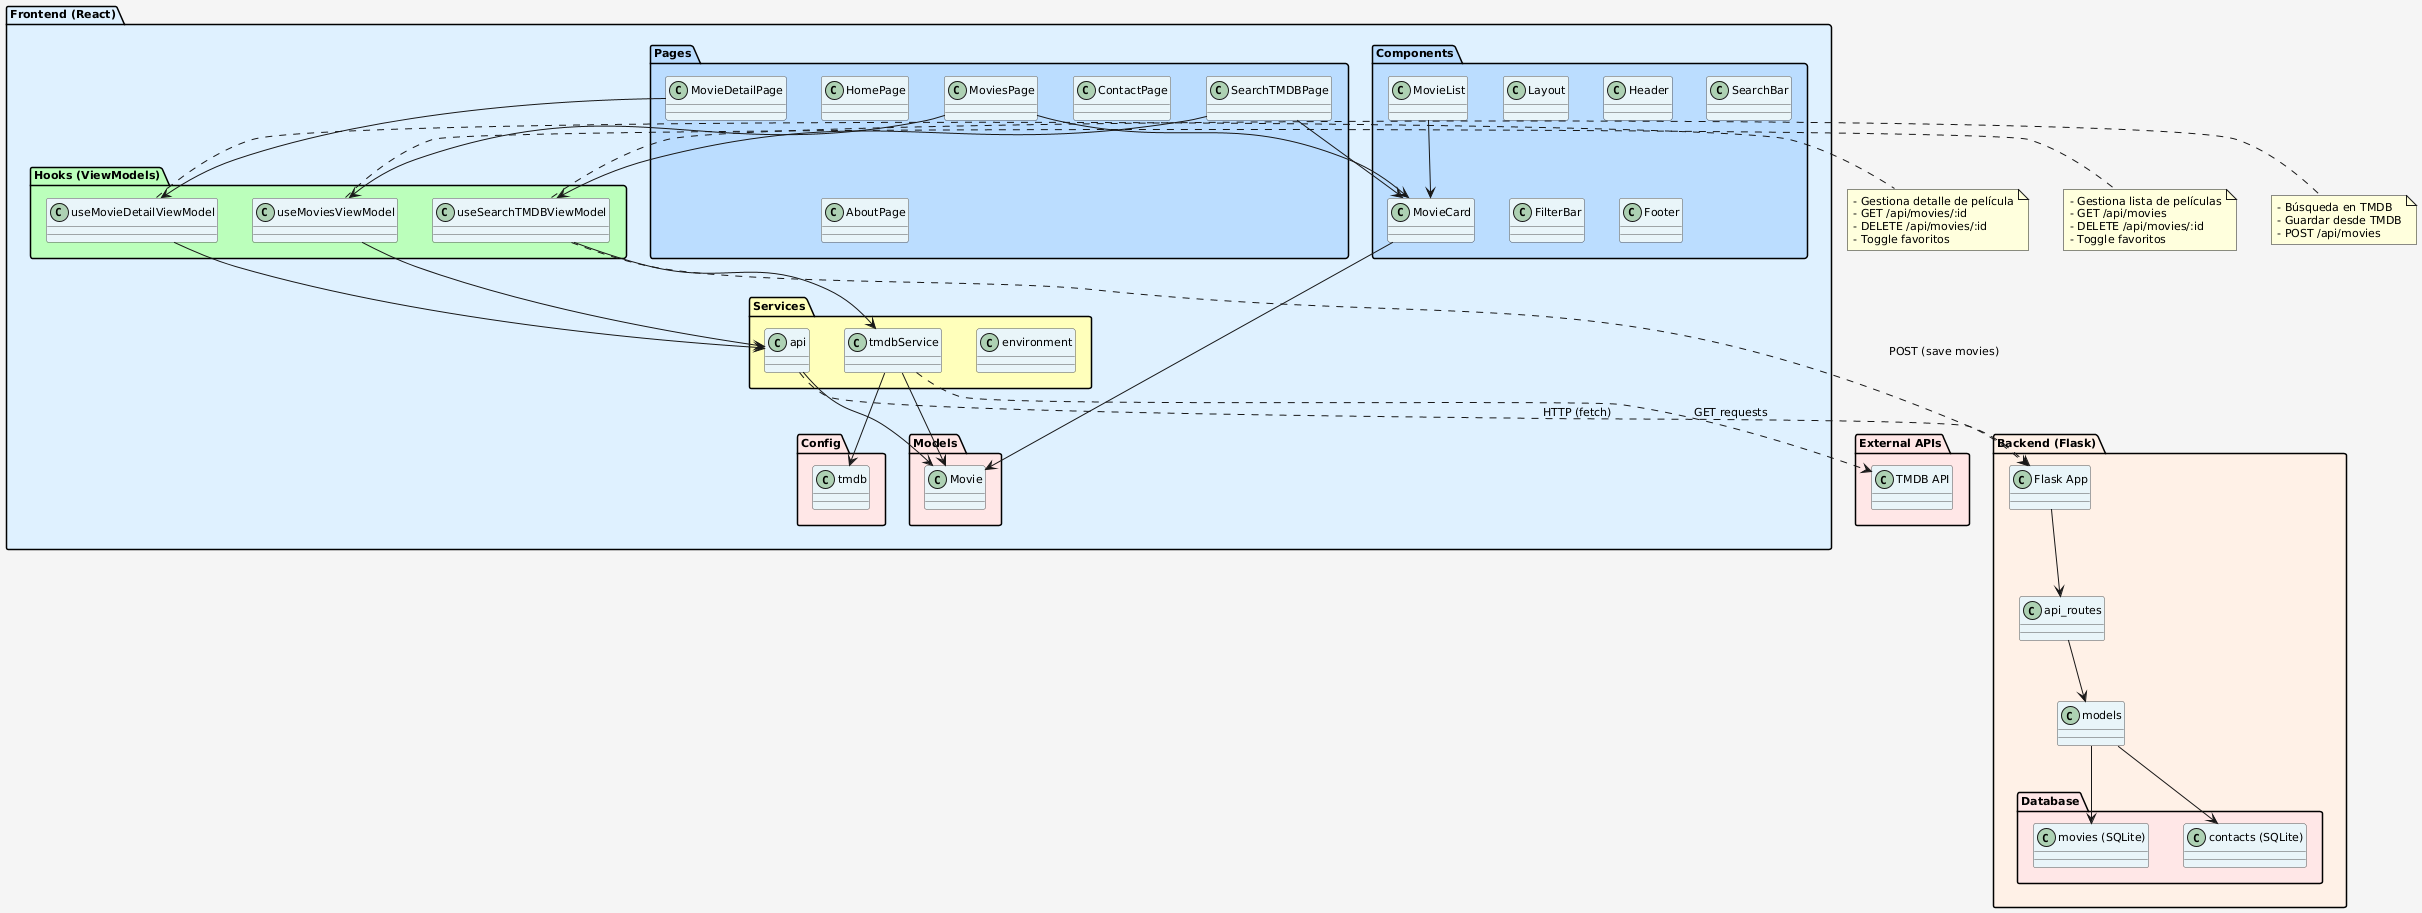

The diagram above was rendered by PlantUML. Its source (embedded in the PNG):
@startuml
!define FONTNAME Consolas
!define FONTSIZE 11
skinparam defaultFontName FONTNAME
skinparam defaultFontSize FONTSIZE
skinparam backgroundColor #F5F5F5
skinparam classBorderColor #555
skinparam classBackgroundColor #E8F4F8

package "Frontend (React)" #DEF0FF {
    
    package "Pages" #BBDDFF {
        class HomePage
        class MoviesPage
        class MovieDetailPage
        class SearchTMDBPage
        class ContactPage
        class AboutPage
    }

    package "Components" #BBDDFF {
        class Layout
        class Header
        class MovieCard
        class MovieList
        class SearchBar
        class FilterBar
        class Footer
    }

    package "Hooks (ViewModels)" #BBFFBB {
        class useMoviesViewModel
        class useMovieDetailViewModel
        class useSearchTMDBViewModel
    }

    package "Services" #FFFFBB {
        class tmdbService
        class api
        class environment
    }

    package "Models" #FFE6E6 {
        class Movie
    }

    package "Config" #FFE6E6 {
        class tmdb
    }

    MoviesPage --> useMoviesViewModel
    MovieDetailPage --> useMovieDetailViewModel
    SearchTMDBPage --> useSearchTMDBViewModel
    
    useMoviesViewModel --> api
    useMovieDetailViewModel --> api
    useSearchTMDBViewModel --> tmdbService
    
    MovieCard --> Movie
    MovieList --> MovieCard
    MoviesPage --> MovieCard
    SearchTMDBPage --> MovieCard
    
    tmdbService --> Movie
    api --> Movie
    tmdbService --> tmdb
}

package "External APIs" #FFE6E6 {
    class "TMDB API" as TMDBAPI
}

package "Backend (Flask)" #FFF0E6 {
    class Flask_App as "Flask App"
    class models
    class api_routes
    
    package "Database" #FFE6E6 {
        class movies_table as "movies (SQLite)"
        class contacts_table as "contacts (SQLite)"
    }
    
    Flask_App --> api_routes
    api_routes --> models
    models --> movies_table
    models --> contacts_table
}

'Conexiones externas
tmdbService ..> TMDBAPI : "GET requests"
api ..> Flask_App : "HTTP (fetch)"
useSearchTMDBViewModel ..> Flask_App : "POST (save movies)"

note right of useMoviesViewModel
  - Gestiona lista de películas
  - GET /api/movies
  - DELETE /api/movies/:id
  - Toggle favoritos
end note

note right of useMovieDetailViewModel
  - Gestiona detalle de película
  - GET /api/movies/:id
  - DELETE /api/movies/:id
  - Toggle favoritos
end note

note right of useSearchTMDBViewModel
  - Búsqueda en TMDB
  - Guardar desde TMDB
  - POST /api/movies
end note
@enduml